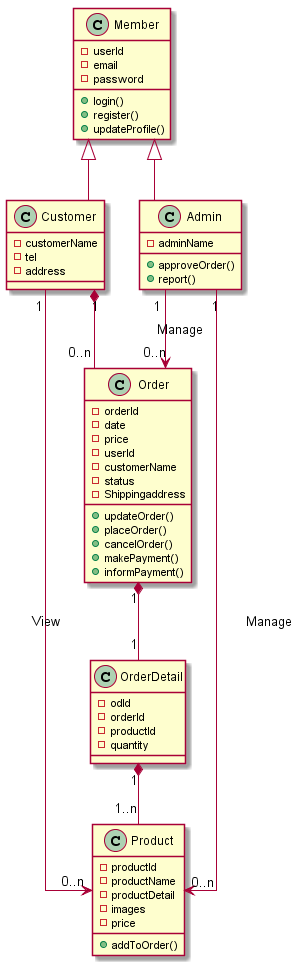

The diagram above was rendered by PlantUML. Its source (embedded in the PNG):
@startuml classDiagram
skinparam linetype ortho

class Member{
    - userId
    - email
    - password
    + login()
    + register()
    + updateProfile()
}

class Customer{
    - customerName
    - tel
    - address
}

class Admin{
    - adminName
    + approveOrder()
    + report()
}

class Order{
    - orderId
    - date
    - price
    - userId
    - customerName
    - status
    - Shippingaddress
    + updateOrder()
    + placeOrder()
    + cancelOrder()
    + makePayment()
    + informPayment()
}

class OrderDetail{
    - odId
    - orderId
    - productId
    - quantity
}

class Product{
    - productId
    - productName
    - productDetail
    - images
    - price
    + addToOrder()
}

Member<|--Customer
Member<|--Admin
Customer"1" *-- "0..n"Order
Order"1" *-- "1"OrderDetail
OrderDetail"1" *-- "1..n"Product
Customer"1" --> "0..n"Product : View
Admin"1" --> "0..n"Product : Manage
Admin"1" --> "0..n"Order : Manage

@enduml